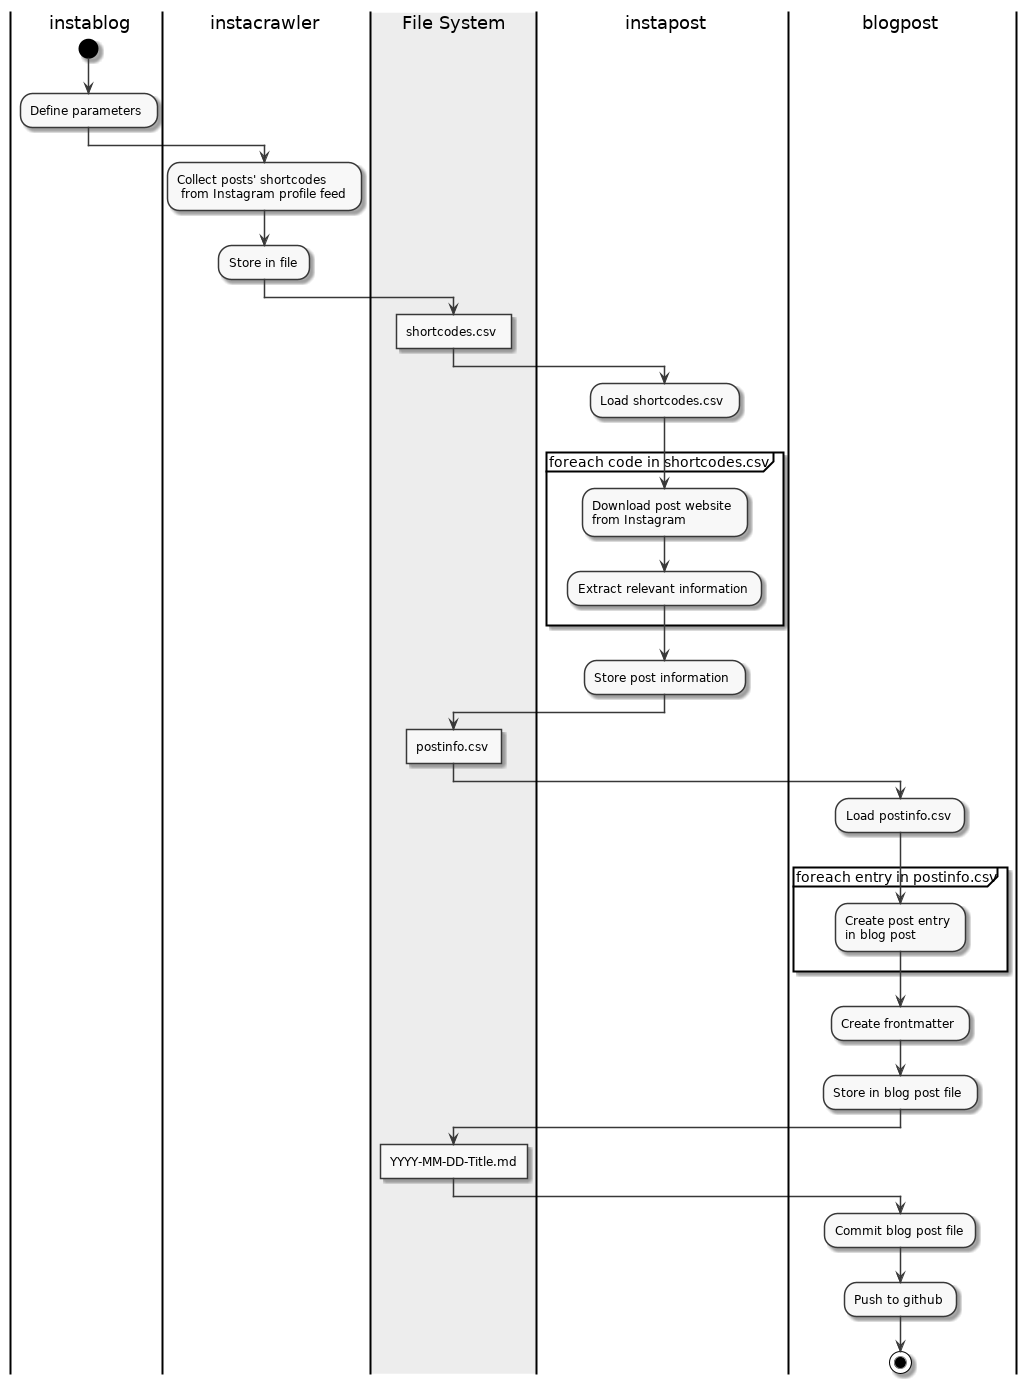

The diagram above was rendered by PlantUML. Its source (embedded in the PNG):
@startumlsc_modern
skinparam monochrome true
skinparam componentStyle uml2

|instablog|
start
:Define parameters;

|instacrawler|
:Collect posts' shortcodes
 from Instagram profile feed;
:Store in file;

|File System|
:shortcodes.csv]

|instapost|
:Load shortcodes.csv;
partition "foreach code in shortcodes.csv" {
    :Download post website
    from Instagram;
    :Extract relevant information;
}
:Store post information;

|#AntiqueWhite|File System|
:postinfo.csv]

|blogpost|
:Load postinfo.csv;
partition "foreach entry in postinfo.csv" {
    :Create post entry
    in blog post;
}
:Create frontmatter;
:Store in blog post file;

|File System|
:YYYY-MM-DD-Title.md]

|blogpost|
:Commit blog post file;
:Push to github;
stop

@enduml